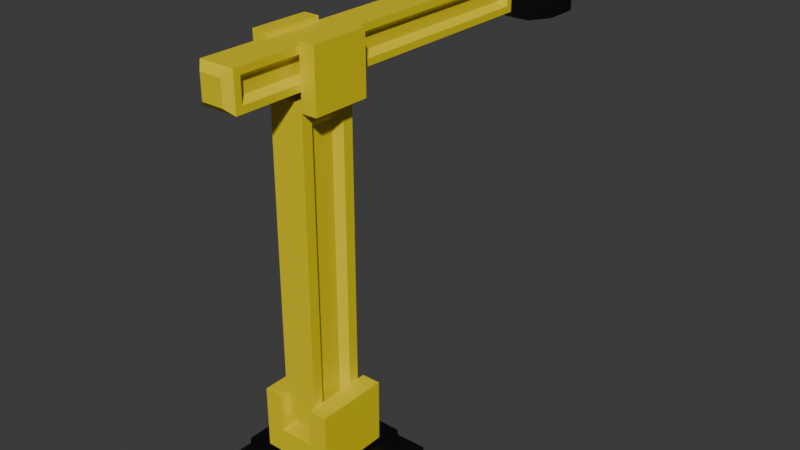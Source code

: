 # Source: Arm.blend  (saved by Blender 4.4.32; exported with 4.5.12 LTS)
import bpy
from mathutils import Matrix  # noqa: F401  (used for matrix-valued properties, if any)

bpy.ops.wm.read_factory_settings(use_empty=True)
scene = bpy.context.scene
scene.name = 'Scene'

# ---- collections
col_collection = bpy.data.collections.new('Collection'); scene.collection.children.link(col_collection)

# ---- materials (node trees are filled in below, after node groups)
mat_material = bpy.data.materials.new('Material')
mat_material.alpha_threshold = 0.0
mat_material.roughness = 0.5
mat_material.line_color = (0.0, 0.0, 0.0, 1.0)
mat_material_001 = bpy.data.materials.new('Material.001')
mat_material_002 = bpy.data.materials.new('Material.002')

# ---- material node trees
mat_material.use_nodes = True; mat_material.node_tree.nodes.clear()
_N = mat_material.node_tree.nodes; _L = mat_material.node_tree.links
n0 = _N.new('ShaderNodeOutputMaterial'); n0.name = 'Material Output'; n0.location = (300, 300)
n1 = _N.new('ShaderNodeBsdfPrincipled'); n1.name = 'Principled BSDF'; n1.location = (10, 300)
n1.inputs[0].default_value = (0.0, 0.0, 0.0, 1.0)
n1.inputs[3].default_value = 1.45
_L.new(n1.outputs[0], n0.inputs[0])
n0.is_active_output = True
mat_material_001.use_nodes = True; mat_material_001.node_tree.nodes.clear()
_N = mat_material_001.node_tree.nodes; _L = mat_material_001.node_tree.links
n0 = _N.new('ShaderNodeBsdfPrincipled'); n0.name = 'Principled BSDF'; n0.location = (10, 300)
n0.inputs[0].default_value = (0.1503, 0.1503, 0.1503, 1.0)
n1 = _N.new('ShaderNodeOutputMaterial'); n1.name = 'Material Output'; n1.location = (300, 300)
_L.new(n0.outputs[0], n1.inputs[0])
n1.is_active_output = True
mat_material_002.use_nodes = True; mat_material_002.node_tree.nodes.clear()
_N = mat_material_002.node_tree.nodes; _L = mat_material_002.node_tree.links
n0 = _N.new('ShaderNodeBsdfPrincipled'); n0.name = 'Principled BSDF'; n0.location = (10, 300)
n0.inputs[0].default_value = (0.8013, 0.6423, 0.0, 1.0)
n1 = _N.new('ShaderNodeOutputMaterial'); n1.name = 'Material Output'; n1.location = (300, 300)
_L.new(n0.outputs[0], n1.inputs[0])
n1.is_active_output = True

# ---- world
world_world = bpy.data.worlds.new('World'); scene.world = world_world
world_world.use_nodes = True; world_world.node_tree.nodes.clear()
_N = world_world.node_tree.nodes; _L = world_world.node_tree.links
n0 = _N.new('ShaderNodeOutputWorld'); n0.name = 'World Output'; n0.location = (300, 300)
n1 = _N.new('ShaderNodeBackground'); n1.name = 'Background'; n1.location = (10, 300)
n1.inputs[0].default_value = (0.05088, 0.05088, 0.05088, 1.0)
_L.new(n1.outputs[0], n0.inputs[0])
n0.is_active_output = True
world_world.color = (0.05088, 0.05088, 0.05088)
world_world.sun_shadow_jitter_overblur = 0.0

# ---- meshes
me_cube = bpy.data.meshes.new('Cube')
me_cube.from_pydata([(0.5813, 1.0, 0.5813), (0.5813, 0.5813, 1.0), (1.0, 0.5813, 0.5813), (0.5813, 0.5813, -1.0), (0.5813, 1.0, -0.5813), (1.0, 0.5813, -0.5813), (1.0, -0.5813, 0.5813), (0.5813, -0.5813, 1.0), (0.5813, -1.0, 0.5813), (1.0, -0.5813, -0.5813), (0.5813, -1.0, -0.5813), (0.5813, -0.5813, -1.0), (-0.5813, 1.0, 0.5813), (-1.0, 0.5813, 0.5813), (-0.5813, 0.5813, 1.0), (-1.0, 0.5813, -0.5813), (-0.5813, 1.0, -0.5813), (-0.5813, 0.5813, -1.0), (-1.0, -0.5813, 0.5813), (-0.5813, -1.0, 0.5813), (-0.5813, -0.5813, 1.0), (-0.5813, -0.5813, -1.0), (-0.5813, -1.0, -0.5813), (-1.0, -0.5813, -0.5813), (1.371, 0.7969, 5.314), (0.7969, 1.371, 5.314), (0.7969, 0.7969, 5.888), (0.7969, -1.371, 5.314), (1.371, -0.7969, 5.314), (0.7969, -0.7969, 5.888), (-0.7969, 0.7969, 5.888), (-0.7969, 1.371, 5.314), (-1.371, 0.7969, 5.314), (-0.7969, -0.7969, 5.888), (-1.371, -0.7969, 5.314), (-0.7969, -1.371, 5.314)], [], [(17, 3, 11, 21), (23, 18, 13, 15), (10, 8, 19, 22), (1, 14, 20, 7), (5, 2, 6, 9), (13, 14, 30, 32), (3, 4, 5), (6, 7, 29, 28), (9, 10, 11), (2, 0, 25, 24), (15, 16, 17), (19, 20, 33, 35), (21, 22, 23), (17, 21, 23, 15), (3, 17, 16, 4), (2, 5, 4, 0), (22, 19, 18, 23), (8, 10, 9, 6), (12, 16, 15, 13), (7, 20, 19, 8), (1, 7, 6, 2), (21, 11, 10, 22), (20, 14, 13, 18), (14, 1, 0, 12), (11, 3, 5, 9), (16, 12, 0, 4), (25, 26, 24), (28, 29, 27), (31, 32, 30), (34, 35, 33), (20, 18, 34, 33), (0, 1, 26, 25), (7, 8, 27, 29), (14, 12, 31, 30), (18, 19, 35, 34), (1, 2, 24, 26), (8, 6, 28, 27), (12, 13, 32, 31)])
_uv = me_cube.uv_layers.new(name='UVMap')
_uv.uv.foreach_set('vector', [0.1773, 0.5523, 0.3227, 0.5523, 0.3227, 0.6977, 0.1773, 0.6977, 0.4273, 0.05234, 0.5727, 0.05234, 0.5727, 0.1977, 0.4273, 0.1977, 0.4273, 0.8023, 0.5727, 0.8023, 0.5727, 0.9477, 0.4273, 0.9477, 0.6773, 0.5523, 0.8227, 0.5523, 0.8227, 0.6977, 0.6773, 0.6977, 0.4273, 0.5523, 0.5727, 0.5523, 0.5727, 0.6977, 0.4273, 0.6977, 0.5727, 0.1977, 0.625, 0.1977, 0.625, 0.1977, 0.5727, 0.1977, 0.3227, 0.5523, 0.3227, 0.5, 0.375, 0.5523, 0.5727, 0.6977, 0.6773, 0.6977, 0.6773, 0.6977, 0.5727, 0.6977, 0.375, 0.6977, 0.3227, 0.75, 0.3227, 0.6977, 0.5727, 0.5523, 0.5727, 0.4477, 0.5727, 0.4477, 0.5727, 0.5523, 0.125, 0.5523, 0.1773, 0.5, 0.1773, 0.5523, 0.5727, 0.9477, 0.625, 0.9477, 0.625, 0.9477, 0.5727, 0.9477, 0.1773, 0.6977, 0.1773, 0.75, 0.125, 0.6977, 0.1773, 0.5523, 0.1773, 0.6977, 0.125, 0.6977, 0.125, 0.5523, 0.3227, 0.5523, 0.1773, 0.5523, 0.1773, 0.5, 0.3227, 0.5, 0.5727, 0.5523, 0.4273, 0.5523, 0.4273, 0.4477, 0.5727, 0.4477, 0.4273, 0.0, 0.5727, 0.0, 0.5727, 0.05234, 0.4273, 0.05234, 0.5727, 0.8023, 0.4273, 0.8023, 0.4273, 0.6977, 0.5727, 0.6977, 0.5727, 0.3023, 0.4273, 0.3023, 0.4273, 0.1977, 0.5727, 0.1977, 0.625, 0.8023, 0.625, 0.9477, 0.5727, 0.9477, 0.5727, 0.8023, 0.6773, 0.5523, 0.6773, 0.6977, 0.5727, 0.6977, 0.5727, 0.5523, 0.1773, 0.6977, 0.3227, 0.6977, 0.3227, 0.75, 0.1773, 0.75, 0.625, 0.05234, 0.625, 0.1977, 0.5727, 0.1977, 0.5727, 0.05234, 0.625, 0.3023, 0.625, 0.4477, 0.5727, 0.4477, 0.5727, 0.3023, 0.3227, 0.6977, 0.3227, 0.5523, 0.4273, 0.5523, 0.4273, 0.6977, 0.4273, 0.3023, 0.5727, 0.3023, 0.5727, 0.4477, 0.4273, 0.4477, 0.5727, 0.4477, 0.625, 0.4477, 0.5727, 0.5, 0.5727, 0.75, 0.625, 0.8023, 0.5727, 0.8023, 0.5727, 0.25, 0.5727, 0.1977, 0.625, 0.1977, 0.5727, 0.05234, 0.5727, 0.0, 0.625, 0.05234, 0.625, 0.05234, 0.5727, 0.05234, 0.5727, 0.05234, 0.625, 0.05234, 0.5727, 0.4477, 0.625, 0.4477, 0.625, 0.4477, 0.5727, 0.4477, 0.625, 0.8023, 0.5727, 0.8023, 0.5727, 0.8023, 0.625, 0.8023, 0.625, 0.3023, 0.5727, 0.3023, 0.5727, 0.3023, 0.625, 0.3023, 0.5727, 0.05234, 0.5727, 0.0, 0.5727, 0.0, 0.5727, 0.05234, 0.6773, 0.5523, 0.5727, 0.5523, 0.5727, 0.5523, 0.6773, 0.5523, 0.5727, 0.8023, 0.5727, 0.6977, 0.5727, 0.6977, 0.5727, 0.8023, 0.5727, 0.3023, 0.5727, 0.1977, 0.5727, 0.1977, 0.5727, 0.3023])
me_cube.materials.append(mat_material)
me_cube.use_mirror_vertex_groups = False
me_cube.update()
me_circle = bpy.data.meshes.new('Circle')
me_circle.from_pydata([(0.0, 1.0, 0.0), (-0.1951, 0.9808, 0.0), (-0.3827, 0.9239, 0.0), (-0.5556, 0.8315, 0.0), (-0.7071, 0.7071, 0.0), (-0.8315, 0.5556, 0.0), (-0.9239, 0.3827, 0.0), (-0.9808, 0.1951, 0.0), (-1.0, 0.0, 0.0), (-0.9808, -0.1951, 0.0), (-0.9239, -0.3827, 0.0), (-0.8315, -0.5556, 0.0), (-0.7071, -0.7071, 0.0), (-0.5556, -0.8315, 0.0), (-0.3827, -0.9239, 0.0), (-0.1951, -0.9808, 0.0), (0.0, -1.0, 0.0), (0.1951, -0.9808, 0.0), (0.3827, -0.9239, 0.0), (0.5556, -0.8315, 0.0), (0.7071, -0.7071, 0.0), (0.8315, -0.5556, 0.0), (0.9239, -0.3827, 0.0), (0.9808, -0.1951, 0.0), (1.0, 0.0, 0.0), (0.9808, 0.1951, 0.0), (0.9239, 0.3827, 0.0), (0.8315, 0.5556, 0.0), (0.7071, 0.7071, 0.0), (0.5556, 0.8315, 0.0), (0.3827, 0.9239, 0.0), (0.1951, 0.9808, 0.0), (-0.1951, 0.9808, 0.1263), (0.0, 1.0, 0.1263), (-0.3827, 0.9239, 0.1263), (-0.5556, 0.8315, 0.1263), (-0.7071, 0.7071, 0.1263), (-0.8315, 0.5556, 0.1263), (-0.9239, 0.3827, 0.1263), (-0.9808, 0.1951, 0.1263), (-1.0, 0.0, 0.1263), (-0.9808, -0.1951, 0.1263), (-0.9239, -0.3827, 0.1263), (-0.8315, -0.5556, 0.1263), (-0.7071, -0.7071, 0.1263), (-0.5556, -0.8315, 0.1263), (-0.3827, -0.9239, 0.1263), (-0.1951, -0.9808, 0.1263), (0.0, -1.0, 0.1263), (0.1951, -0.9808, 0.1263), (0.3827, -0.9239, 0.1263), (0.5556, -0.8315, 0.1263), (0.7071, -0.7071, 0.1263), (0.8315, -0.5556, 0.1263), (0.9239, -0.3827, 0.1263), (0.9808, -0.1951, 0.1263), (1.0, 0.0, 0.1263), (0.9808, 0.1951, 0.1263), (0.9239, 0.3827, 0.1263), (0.8315, 0.5556, 0.1263), (0.7071, 0.7071, 0.1263), (0.5556, 0.8315, 0.1263), (0.3827, 0.9239, 0.1263), (0.1951, 0.9808, 0.1263)], [], [(1, 0, 31, 30, 29, 28, 27, 26, 25, 24, 23, 22, 21, 20, 19, 18, 17, 16, 15, 14, 13, 12, 11, 10, 9, 8, 7, 6, 5, 4, 3, 2), (32, 34, 35, 36, 37, 38, 39, 40, 41, 42, 43, 44, 45, 46, 47, 48, 49, 50, 51, 52, 53, 54, 55, 56, 57, 58, 59, 60, 61, 62, 63, 33), (9, 10, 42, 41), (23, 24, 56, 55), (10, 11, 43, 42), (24, 25, 57, 56), (11, 12, 44, 43), (25, 26, 58, 57), (12, 13, 45, 44), (26, 27, 59, 58), (13, 14, 46, 45), (0, 1, 32, 33), (27, 28, 60, 59), (14, 15, 47, 46), (1, 2, 34, 32), (28, 29, 61, 60), (15, 16, 48, 47), (2, 3, 35, 34), (29, 30, 62, 61), (16, 17, 49, 48), (3, 4, 36, 35), (30, 31, 63, 62), (17, 18, 50, 49), (4, 5, 37, 36), (31, 0, 33, 63), (18, 19, 51, 50), (5, 6, 38, 37), (19, 20, 52, 51), (6, 7, 39, 38), (20, 21, 53, 52), (7, 8, 40, 39), (21, 22, 54, 53), (8, 9, 41, 40), (22, 23, 55, 54)])
_uv = me_circle.uv_layers.new(name='UVMap')
_uv.uv.foreach_set('vector', [0.0, 0.0, 0.0, 0.0, 0.0, 0.0, 0.0, 0.0, 0.0, 0.0, 0.0, 0.0, 0.0, 0.0, 0.0, 0.0, 0.0, 0.0, 0.0, 0.0, 0.0, 0.0, 0.0, 0.0, 0.0, 0.0, 0.0, 0.0, 0.0, 0.0, 0.0, 0.0, 0.0, 0.0, 0.0, 0.0, 0.0, 0.0, 0.0, 0.0, 0.0, 0.0, 0.0, 0.0, 0.0, 0.0, 0.0, 0.0, 0.0, 0.0, 0.0, 0.0, 0.0, 0.0, 0.0, 0.0, 0.0, 0.0, 0.0, 0.0, 0.0, 0.0, 0.0, 0.0, 0.0, 0.0, 0.0, 0.0, 0.0, 0.0, 0.0, 0.0, 0.0, 0.0, 0.0, 0.0, 0.0, 0.0, 0.0, 0.0, 0.0, 0.0, 0.0, 0.0, 0.0, 0.0, 0.0, 0.0, 0.0, 0.0, 0.0, 0.0, 0.0, 0.0, 0.0, 0.0, 0.0, 0.0, 0.0, 0.0, 0.0, 0.0, 0.0, 0.0, 0.0, 0.0, 0.0, 0.0, 0.0, 0.0, 0.0, 0.0, 0.0, 0.0, 0.0, 0.0, 0.0, 0.0, 0.0, 0.0, 0.0, 0.0, 0.0, 0.0, 0.0, 0.0, 0.0, 0.0, 0.0, 0.0, 0.0, 0.0, 0.0, 0.0, 0.0, 0.0, 0.0, 0.0, 0.0, 0.0, 0.0, 0.0, 0.0, 0.0, 0.0, 0.0, 0.0, 0.0, 0.0, 0.0, 0.0, 0.0, 0.0, 0.0, 0.0, 0.0, 0.0, 0.0, 0.0, 0.0, 0.0, 0.0, 0.0, 0.0, 0.0, 0.0, 0.0, 0.0, 0.0, 0.0, 0.0, 0.0, 0.0, 0.0, 0.0, 0.0, 0.0, 0.0, 0.0, 0.0, 0.0, 0.0, 0.0, 0.0, 0.0, 0.0, 0.0, 0.0, 0.0, 0.0, 0.0, 0.0, 0.0, 0.0, 0.0, 0.0, 0.0, 0.0, 0.0, 0.0, 0.0, 0.0, 0.0, 0.0, 0.0, 0.0, 0.0, 0.0, 0.0, 0.0, 0.0, 0.0, 0.0, 0.0, 0.0, 0.0, 0.0, 0.0, 0.0, 0.0, 0.0, 0.0, 0.0, 0.0, 0.0, 0.0, 0.0, 0.0, 0.0, 0.0, 0.0, 0.0, 0.0, 0.0, 0.0, 0.0, 0.0, 0.0, 0.0, 0.0, 0.0, 0.0, 0.0, 0.0, 0.0, 0.0, 0.0, 0.0, 0.0, 0.0, 0.0, 0.0, 0.0, 0.0, 0.0, 0.0, 0.0, 0.0, 0.0, 0.0, 0.0, 0.0, 0.0, 0.0, 0.0, 0.0, 0.0, 0.0, 0.0, 0.0, 0.0, 0.0, 0.0, 0.0, 0.0, 0.0, 0.0, 0.0, 0.0, 0.0, 0.0, 0.0, 0.0, 0.0, 0.0, 0.0, 0.0, 0.0, 0.0, 0.0, 0.0, 0.0, 0.0, 0.0, 0.0, 0.0, 0.0, 0.0, 0.0, 0.0, 0.0, 0.0, 0.0, 0.0, 0.0, 0.0, 0.0, 0.0, 0.0, 0.0, 0.0, 0.0, 0.0, 0.0, 0.0, 0.0, 0.0, 0.0, 0.0, 0.0, 0.0, 0.0, 0.0, 0.0, 0.0, 0.0, 0.0, 0.0, 0.0, 0.0, 0.0, 0.0, 0.0, 0.0, 0.0, 0.0, 0.0, 0.0, 0.0, 0.0, 0.0, 0.0, 0.0, 0.0, 0.0, 0.0, 0.0, 0.0, 0.0, 0.0, 0.0, 0.0, 0.0, 0.0, 0.0, 0.0, 0.0, 0.0, 0.0, 0.0, 0.0, 0.0, 0.0, 0.0, 0.0, 0.0, 0.0, 0.0, 0.0, 0.0, 0.0, 0.0, 0.0, 0.0, 0.0, 0.0, 0.0, 0.0, 0.0, 0.0, 0.0, 0.0, 0.0, 0.0])
me_circle.materials.append(mat_material_001)
me_circle.update()
me_cube_001 = bpy.data.meshes.new('Cube.001')
me_cube_001.from_pydata([(-1.0, -1.0, -1.0), (-1.0, -1.0, 1.0), (-1.0, 1.0, -1.0), (-1.0, 1.0, 1.0), (1.0, -1.0, -1.0), (1.0, -1.0, 1.0), (1.0, 1.0, -1.0), (1.0, 1.0, 1.0), (-1.0, -1.0, 1.0), (-1.0, -1.0, 4.031), (-1.0, 1.0, 1.0), (-1.0, 1.0, 4.031), (-0.4751, -1.0, 1.0), (-0.4751, -1.0, 4.031), (-0.4751, 1.0, 1.0), (-0.4751, 1.0, 4.031), (0.4751, -1.0, 1.0), (0.4751, -1.0, 4.031), (0.4751, 1.0, 1.0), (0.4751, 1.0, 4.031), (1.0, -1.0, 1.0), (1.0, -1.0, 4.031), (1.0, 1.0, 1.0), (1.0, 1.0, 4.031)], [], [(0, 1, 3, 2), (2, 3, 7, 6), (6, 7, 5, 4), (4, 5, 1, 0), (2, 6, 4, 0), (7, 3, 1, 5), (8, 9, 11, 10), (10, 11, 15, 14), (14, 15, 13, 12), (12, 13, 9, 8), (10, 14, 12, 8), (15, 11, 9, 13), (16, 17, 19, 18), (18, 19, 23, 22), (22, 23, 21, 20), (20, 21, 17, 16), (18, 22, 20, 16), (23, 19, 17, 21)])
_uv = me_cube_001.uv_layers.new(name='UVMap')
_uv.uv.foreach_set('vector', [0.375, 0.0, 0.625, 0.0, 0.625, 0.25, 0.375, 0.25, 0.375, 0.25, 0.625, 0.25, 0.625, 0.5, 0.375, 0.5, 0.375, 0.5, 0.625, 0.5, 0.625, 0.75, 0.375, 0.75, 0.375, 0.75, 0.625, 0.75, 0.625, 1.0, 0.375, 1.0, 0.125, 0.5, 0.375, 0.5, 0.375, 0.75, 0.125, 0.75, 0.625, 0.5, 0.875, 0.5, 0.875, 0.75, 0.625, 0.75, 0.375, 0.0, 0.625, 0.0, 0.625, 0.25, 0.375, 0.25, 0.375, 0.25, 0.625, 0.25, 0.625, 0.5, 0.375, 0.5, 0.375, 0.5, 0.625, 0.5, 0.625, 0.75, 0.375, 0.75, 0.375, 0.75, 0.625, 0.75, 0.625, 1.0, 0.375, 1.0, 0.125, 0.5, 0.375, 0.5, 0.375, 0.75, 0.125, 0.75, 0.625, 0.5, 0.875, 0.5, 0.875, 0.75, 0.625, 0.75, 0.375, 0.0, 0.625, 0.0, 0.625, 0.25, 0.375, 0.25, 0.375, 0.25, 0.625, 0.25, 0.625, 0.5, 0.375, 0.5, 0.375, 0.5, 0.625, 0.5, 0.625, 0.75, 0.375, 0.75, 0.375, 0.75, 0.625, 0.75, 0.625, 1.0, 0.375, 1.0, 0.125, 0.5, 0.375, 0.5, 0.375, 0.75, 0.125, 0.75, 0.625, 0.5, 0.875, 0.5, 0.875, 0.75, 0.625, 0.75])
me_cube_001.materials.append(mat_material_002)
me_cube_001.update()
me_cube_004 = bpy.data.meshes.new('Cube.004')
me_cube_004.from_pydata([(-0.9288, -0.9682, -0.00915), (-0.9288, -0.9682, 22.69), (-0.9288, 0.9268, -0.00915), (-0.9288, 0.9268, 22.69), (0.9288, -0.9682, -0.00915), (0.9288, -0.9682, 22.69), (0.9288, 0.9268, -0.00915), (0.9288, 0.9268, 22.69), (-1.459, 2.427, -1.509), (-1.459, -2.468, -1.509), (-1.459, -2.468, 24.19), (-1.459, 2.427, 24.19), (1.459, 2.427, 24.19), (1.459, 2.427, -1.509), (1.459, -2.468, -1.509), (1.459, -2.468, 24.19), (-1.459, 1.527, -0.6091), (-1.459, -1.568, -0.6091), (-1.459, -1.568, 23.29), (-1.459, 1.527, 23.29), (1.459, 1.527, 23.29), (1.459, 1.527, -0.6091), (1.459, -1.568, -0.6091), (1.459, -1.568, 23.29), (-1.459, -2.468, 28.39), (-1.459, 2.427, 28.39), (1.459, 2.427, 28.39), (1.459, -2.468, 28.39), (1.459, 2.427, 24.19), (1.459, -2.468, 24.19), (1.459, 2.427, 28.39), (1.459, -2.468, 28.39), (2.786, 2.427, 24.19), (2.786, -2.468, 24.19), (2.786, 2.427, 28.39), (2.786, -2.468, 28.39), (-2.786, -2.468, 24.19), (-2.786, 2.427, 24.19), (-2.786, -2.468, 28.39), (-2.786, 2.427, 28.39), (-1.459, -2.468, 28.39), (-1.459, 2.427, 28.39), (1.459, 2.427, 28.39), (1.459, -2.468, 28.39), (-1.459, -2.468, 28.39), (-1.459, 2.427, 28.39), (1.459, 2.427, 28.39), (1.459, -2.468, 28.39), (2.786, 2.427, 28.39), (2.786, -2.468, 28.39), (-2.786, -2.468, 28.39), (-2.786, 2.427, 28.39), (-1.459, -2.468, 28.39), (-1.459, 2.427, 28.39), (1.459, 2.427, 28.39), (1.459, -2.468, 28.39), (2.786, 2.427, 28.39), (2.786, -2.468, 28.39), (-2.786, -2.468, 28.39), (-2.786, 2.427, 28.39), (-1.459, -2.468, 24.87), (-1.459, 2.427, 24.87), (1.459, 2.427, 24.87), (1.459, -2.468, 24.87), (-1.459, -2.468, 29.16), (-1.459, 2.427, 29.16), (1.459, 2.427, 29.16), (1.459, -2.468, 29.16), (2.786, 2.427, 29.16), (2.786, -2.468, 29.16), (-2.786, -2.468, 29.16), (-2.786, 2.427, 29.16)], [], [(0, 1, 3, 2), (8, 11, 12, 13), (6, 7, 5, 4), (14, 15, 10, 9), (8, 13, 14, 9), (26, 27, 31, 30), (17, 16, 8, 9), (18, 17, 9, 10), (19, 18, 10, 11), (16, 19, 11, 8), (20, 21, 13, 12), (21, 22, 14, 13), (23, 20, 12, 15), (22, 23, 15, 14), (0, 2, 16, 17), (1, 0, 17, 18), (3, 1, 18, 19), (2, 3, 19, 16), (7, 6, 21, 20), (6, 4, 22, 21), (5, 7, 20, 23), (4, 5, 23, 22), (27, 26, 42, 43), (11, 10, 36, 37), (31, 29, 33, 35), (27, 15, 29, 31), (15, 12, 28, 29), (12, 26, 30, 28), (33, 32, 34, 35), (24, 25, 45, 44), (28, 30, 34, 32), (29, 28, 32, 33), (37, 36, 38, 39), (34, 30, 46, 48), (25, 11, 37, 39), (10, 24, 38, 36), (25, 24, 40, 41), (29, 55, 54, 28), (47, 49, 57, 55), (51, 50, 58, 59), (38, 24, 44, 50), (30, 31, 47, 46), (39, 38, 50, 51), (31, 35, 49, 47), (25, 39, 51, 45), (35, 34, 48, 49), (56, 54, 66, 68), (53, 59, 71, 65), (46, 47, 55, 54), (45, 51, 59, 53), (48, 46, 54, 56), (49, 48, 56, 57), (44, 45, 53, 52), (50, 44, 52, 58), (11, 53, 52, 10), (11, 10, 60, 61), (61, 60, 63, 62), (10, 15, 63, 60), (12, 11, 61, 62), (15, 12, 62, 63), (66, 67, 69, 68), (64, 65, 71, 70), (57, 56, 68, 69), (52, 53, 65, 64), (58, 52, 64, 70), (59, 58, 70, 71), (55, 57, 69, 67), (54, 55, 67, 66)])
_uv = me_cube_004.uv_layers.new(name='UVMap')
_uv.uv.foreach_set('vector', [0.3896, 0.07661, 0.6104, 0.07661, 0.6104, 0.1734, 0.3896, 0.1734, 0.375, 0.25, 0.625, 0.25, 0.625, 0.5, 0.375, 0.5, 0.3896, 0.5766, 0.6104, 0.5766, 0.6104, 0.6734, 0.3896, 0.6734, 0.375, 0.75, 0.625, 0.75, 0.625, 1.0, 0.375, 1.0, 0.125, 0.5, 0.375, 0.5, 0.375, 0.75, 0.125, 0.75, 0.625, 0.5, 0.625, 0.75, 0.625, 0.75, 0.625, 0.5, 0.3838, 0.04597, 0.3838, 0.204, 0.375, 0.25, 0.375, 0.0, 0.6162, 0.04597, 0.3838, 0.04597, 0.375, 0.0, 0.625, 0.0, 0.6162, 0.204, 0.6162, 0.04597, 0.625, 0.0, 0.625, 0.25, 0.3838, 0.204, 0.6162, 0.204, 0.625, 0.25, 0.375, 0.25, 0.6162, 0.546, 0.3838, 0.546, 0.375, 0.5, 0.625, 0.5, 0.3838, 0.546, 0.3838, 0.704, 0.375, 0.75, 0.375, 0.5, 0.6162, 0.704, 0.6162, 0.546, 0.625, 0.5, 0.625, 0.75, 0.3838, 0.704, 0.6162, 0.704, 0.625, 0.75, 0.375, 0.75, 0.3896, 0.07661, 0.3896, 0.1734, 0.3838, 0.204, 0.3838, 0.04597, 0.6104, 0.07661, 0.3896, 0.07661, 0.3838, 0.04597, 0.6162, 0.04597, 0.6104, 0.1734, 0.6104, 0.07661, 0.6162, 0.04597, 0.6162, 0.204, 0.3896, 0.1734, 0.6104, 0.1734, 0.6162, 0.204, 0.3838, 0.204, 0.6104, 0.5766, 0.3896, 0.5766, 0.3838, 0.546, 0.6162, 0.546, 0.3896, 0.5766, 0.3896, 0.6734, 0.3838, 0.704, 0.3838, 0.546, 0.6104, 0.6734, 0.6104, 0.5766, 0.6162, 0.546, 0.6162, 0.704, 0.3896, 0.6734, 0.6104, 0.6734, 0.6162, 0.704, 0.3838, 0.704, 0.625, 0.75, 0.625, 0.5, 0.625, 0.5, 0.625, 0.75, 0.625, 0.25, 0.625, 0.0, 0.625, 0.0, 0.625, 0.25, 0.625, 0.75, 0.625, 0.75, 0.625, 0.75, 0.625, 0.75, 0.625, 0.75, 0.625, 0.75, 0.625, 0.75, 0.625, 0.75, 0.625, 0.75, 0.625, 0.5, 0.625, 0.5, 0.625, 0.75, 0.625, 0.5, 0.625, 0.5, 0.625, 0.5, 0.625, 0.5, 0.625, 0.75, 0.625, 0.5, 0.625, 0.5, 0.625, 0.75, 0.875, 0.75, 0.875, 0.5, 0.875, 0.5, 0.875, 0.75, 0.625, 0.5, 0.625, 0.5, 0.625, 0.5, 0.625, 0.5, 0.625, 0.75, 0.625, 0.5, 0.625, 0.5, 0.625, 0.75, 0.625, 0.25, 0.625, 0.0, 0.625, 0.0, 0.625, 0.25, 0.625, 0.5, 0.625, 0.5, 0.625, 0.5, 0.625, 0.5, 0.625, 0.25, 0.625, 0.25, 0.625, 0.25, 0.625, 0.25, 0.625, 1.0, 0.625, 1.0, 0.625, 1.0, 0.625, 1.0, 0.875, 0.5, 0.875, 0.75, 0.875, 0.75, 0.875, 0.5, 0.625, 0.75, 0.625, 0.75, 0.625, 0.5, 0.625, 0.5, 0.625, 0.75, 0.625, 0.75, 0.625, 0.75, 0.625, 0.75, 0.625, 0.25, 0.625, 0.0, 0.625, 0.0, 0.625, 0.25, 0.625, 1.0, 0.625, 1.0, 0.625, 1.0, 0.625, 1.0, 0.625, 0.5, 0.625, 0.75, 0.625, 0.75, 0.625, 0.5, 0.625, 0.25, 0.625, 0.0, 0.625, 0.0, 0.625, 0.25, 0.625, 0.75, 0.625, 0.75, 0.625, 0.75, 0.625, 0.75, 0.625, 0.25, 0.625, 0.25, 0.625, 0.25, 0.625, 0.25, 0.625, 0.75, 0.625, 0.5, 0.625, 0.5, 0.625, 0.75, 0.625, 0.5, 0.625, 0.5, 0.625, 0.5, 0.625, 0.5, 0.625, 0.25, 0.625, 0.25, 0.625, 0.25, 0.625, 0.25, 0.625, 0.5, 0.625, 0.75, 0.625, 0.75, 0.625, 0.5, 0.625, 0.25, 0.625, 0.25, 0.625, 0.25, 0.625, 0.25, 0.625, 0.5, 0.625, 0.5, 0.625, 0.5, 0.625, 0.5, 0.625, 0.75, 0.625, 0.5, 0.625, 0.5, 0.625, 0.75, 0.875, 0.75, 0.875, 0.5, 0.875, 0.5, 0.875, 0.75, 0.625, 1.0, 0.625, 1.0, 0.625, 1.0, 0.625, 1.0, 0.625, 0.25, 0.875, 0.5, 0.875, 0.75, 0.625, 0.0, 0.625, 0.25, 0.625, 0.0, 0.625, 0.0, 0.625, 0.25, 0.625, 0.25, 0.625, 0.0, 0.625, 0.75, 0.625, 0.5, 0.625, 1.0, 0.625, 0.75, 0.625, 0.75, 0.625, 1.0, 0.625, 0.5, 0.625, 0.25, 0.625, 0.25, 0.625, 0.5, 0.625, 0.75, 0.625, 0.5, 0.625, 0.5, 0.625, 0.75, 0.625, 0.5, 0.625, 0.75, 0.625, 0.75, 0.625, 0.5, 0.875, 0.75, 0.875, 0.5, 0.875, 0.5, 0.875, 0.75, 0.625, 0.75, 0.625, 0.5, 0.625, 0.5, 0.625, 0.75, 0.875, 0.75, 0.875, 0.5, 0.875, 0.5, 0.875, 0.75, 0.625, 1.0, 0.625, 1.0, 0.625, 1.0, 0.625, 1.0, 0.625, 0.25, 0.625, 0.0, 0.625, 0.0, 0.625, 0.25, 0.625, 0.75, 0.625, 0.75, 0.625, 0.75, 0.625, 0.75, 0.625, 0.5, 0.625, 0.75, 0.625, 0.75, 0.625, 0.5])
me_cube_004.materials.append(mat_material_002)
me_cube_004.update()
me_cube_005 = bpy.data.meshes.new('Cube.005')
me_cube_005.from_pydata([(-0.8995, 17.99, -0.5609), (-0.8995, 17.99, 0.4416), (0.8355, 17.99, -0.5609), (0.8355, 17.99, 0.4416), (-0.8721, -8.168, -0.9562), (-0.8995, -6.763, -0.5609), (-0.8721, -8.168, 0.8368), (-0.8995, -6.763, 0.4416), (0.808, -8.168, -0.9562), (0.8355, -6.763, -0.5609), (0.808, -8.168, 0.8368), (0.8355, -6.763, 0.4416), (-1.377, 18.89, 1.342), (-1.377, 18.89, -1.461), (1.313, 18.89, 1.342), (1.313, 18.89, -1.461), (-1.377, -7.663, 1.342), (-1.377, -7.663, -1.461), (1.313, -7.663, -1.461), (1.313, -7.663, 1.342), (-1.377, 18.39, 0.8416), (-1.377, 18.39, -0.9609), (1.313, 18.39, 0.8416), (1.313, 18.39, -0.9609), (-1.377, -7.163, 0.8416), (-1.377, -7.163, -0.9609), (1.313, -7.163, -0.9609), (1.313, -7.163, 0.8416), (0.8687, 18.89, -1.461), (-0.9328, 18.89, -1.461), (-0.9328, 18.89, 1.342), (0.8687, 18.89, 1.342), (-0.9328, -7.663, -1.461), (0.8687, -7.663, -1.461), (0.5306, -8.168, -0.9562), (-0.5947, -8.168, -0.9562), (0.8687, -7.663, 1.342), (-0.9328, -7.663, 1.342), (-0.5947, -8.168, 0.8368), (0.5306, -8.168, 0.8368)], [], [(35, 38, 6, 4), (30, 12, 16, 37), (5, 7, 1, 0), (2, 3, 11, 9), (4, 6, 16, 17), (10, 8, 18, 19), (33, 18, 8, 34), (37, 16, 6, 38), (28, 15, 18, 33), (21, 20, 12, 13), (22, 23, 15, 14), (24, 25, 17, 16), (26, 27, 19, 18), (25, 21, 13, 17), (23, 26, 18, 15), (20, 24, 16, 12), (27, 22, 14, 19), (0, 1, 20, 21), (3, 2, 23, 22), (7, 5, 25, 24), (9, 11, 27, 26), (5, 0, 21, 25), (2, 9, 26, 23), (1, 7, 24, 20), (11, 3, 22, 27), (13, 29, 32, 17), (29, 28, 33, 32), (19, 36, 39, 10), (36, 37, 38, 39), (17, 32, 35, 4), (32, 33, 34, 35), (14, 31, 36, 19), (31, 30, 37, 36), (8, 10, 39, 34), (34, 39, 38, 35), (13, 12, 30, 31, 14, 15, 28, 29)])
_uv = me_cube_005.uv_layers.new(name='UVMap')
_uv.uv.foreach_set('vector', [0.42, 0.9273, 0.58, 0.9273, 0.58, 0.9531, 0.42, 0.9531, 0.8337, 0.5, 0.875, 0.5, 0.875, 0.7453, 0.8337, 0.7453, 0.4553, 0.01298, 0.5447, 0.01298, 0.5447, 0.2417, 0.4553, 0.2417, 0.4553, 0.5083, 0.5447, 0.5083, 0.5447, 0.737, 0.4553, 0.737, 0.42, 0.9531, 0.58, 0.9531, 0.625, 1.0, 0.375, 1.0, 0.58, 0.7969, 0.42, 0.7969, 0.375, 0.7453, 0.625, 0.7453, 0.375, 0.7913, 0.375, 0.75, 0.42, 0.7969, 0.42, 0.8227, 0.625, 0.9587, 0.625, 1.0, 0.58, 0.9531, 0.58, 0.9273, 0.3337, 0.5, 0.375, 0.5, 0.375, 0.7453, 0.3337, 0.7453, 0.4196, 0.2454, 0.5804, 0.2454, 0.625, 0.25, 0.375, 0.25, 0.5804, 0.5046, 0.4196, 0.5046, 0.375, 0.5, 0.625, 0.5, 0.5804, 0.009284, 0.4196, 0.009284, 0.375, 0.004664, 0.625, 0.004664, 0.4196, 0.7407, 0.5804, 0.7407, 0.625, 0.7453, 0.375, 0.7453, 0.4196, 0.009284, 0.4196, 0.2454, 0.375, 0.25, 0.375, 0.004664, 0.4196, 0.5046, 0.4196, 0.7407, 0.375, 0.7453, 0.375, 0.5, 0.5804, 0.2454, 0.5804, 0.009284, 0.625, 0.004664, 0.625, 0.25, 0.5804, 0.7407, 0.5804, 0.5046, 0.625, 0.5, 0.625, 0.7453, 0.4553, 0.2417, 0.5447, 0.2417, 0.5804, 0.2454, 0.4196, 0.2454, 0.5447, 0.5083, 0.4553, 0.5083, 0.4196, 0.5046, 0.5804, 0.5046, 0.5447, 0.01298, 0.4553, 0.01298, 0.4196, 0.009284, 0.5804, 0.009284, 0.4553, 0.737, 0.5447, 0.737, 0.5804, 0.7407, 0.4196, 0.7407, 0.4553, 0.01298, 0.4553, 0.2417, 0.4196, 0.2454, 0.4196, 0.009284, 0.4553, 0.5083, 0.4553, 0.737, 0.4196, 0.7407, 0.4196, 0.5046, 0.5447, 0.2417, 0.5447, 0.01298, 0.5804, 0.009284, 0.5804, 0.2454, 0.5447, 0.737, 0.5447, 0.5083, 0.5804, 0.5046, 0.5804, 0.7407, 0.125, 0.5, 0.1663, 0.5, 0.1663, 0.7453, 0.125, 0.7453, 0.1663, 0.5, 0.3337, 0.5, 0.3337, 0.7453, 0.1663, 0.7453, 0.625, 0.75, 0.625, 0.7913, 0.58, 0.8227, 0.58, 0.7969, 0.625, 0.7913, 0.625, 0.9587, 0.58, 0.9273, 0.58, 0.8227, 0.375, 1.0, 0.375, 0.9587, 0.42, 0.9273, 0.42, 0.9531, 0.375, 0.9587, 0.375, 0.7913, 0.42, 0.8227, 0.42, 0.9273, 0.625, 0.5, 0.6663, 0.5, 0.6663, 0.7453, 0.625, 0.7453, 0.6663, 0.5, 0.8337, 0.5, 0.8337, 0.7453, 0.6663, 0.7453, 0.42, 0.7969, 0.58, 0.7969, 0.58, 0.8227, 0.42, 0.8227, 0.42, 0.8227, 0.58, 0.8227, 0.58, 0.9273, 0.42, 0.9273, 0.125, 0.5, 0.875, 0.5, 0.8337, 0.5, 0.6663, 0.5, 0.625, 0.5, 0.375, 0.5, 0.3337, 0.5, 0.1663, 0.5])
me_cube_005.materials.append(mat_material_002)
me_cube_005.update()
me_cube_007 = bpy.data.meshes.new('Cube.007')
me_cube_007.from_pydata([(-2.122, -1.24, 2.118), (-2.122, -1.24, -2.238), (2.058, -1.24, -2.238), (2.058, -1.24, 2.118), (-1.377, -2.402, 1.342), (-1.377, -2.402, -1.461), (1.313, -2.402, 1.342), (1.313, -2.402, -1.461), (0.8687, -2.402, -1.461), (-0.9328, -2.402, -1.461), (-0.9328, -2.402, 1.342), (0.8687, -2.402, 1.342), (1.368, -1.24, -2.238), (-1.432, -1.24, -2.238), (-1.432, -1.24, 2.118), (1.368, -1.24, 2.118), (-3.077, 0.3772, 2.118), (-3.077, 0.3772, -2.238), (-2.387, 0.3772, -2.238), (2.323, 0.3772, 2.118), (3.013, 0.3772, 2.118), (3.013, 0.3772, -2.238), (2.323, 0.3772, -2.238), (-2.387, 0.3772, 2.118), (-3.077, 2.99, 2.118), (-3.077, 2.99, -2.238), (-2.387, 2.99, -2.238), (2.323, 2.99, 2.118), (3.013, 2.99, 2.118), (3.013, 2.99, -2.238), (2.323, 2.99, -2.238), (-2.387, 2.99, 2.118)], [], [(6, 7, 2, 3), (14, 13, 18, 23), (9, 5, 1, 13), (11, 6, 3, 15), (5, 4, 0, 1), (4, 10, 14, 0), (10, 11, 15, 14), (7, 8, 12, 2), (8, 9, 13, 12), (1, 0, 16, 17), (13, 14, 15, 12), (20, 21, 29, 28), (16, 23, 31, 24), (3, 2, 21, 20), (13, 1, 17, 18), (0, 14, 23, 16), (2, 12, 22, 21), (12, 15, 19, 22), (15, 3, 20, 19), (30, 27, 28, 29), (25, 24, 31, 26), (18, 17, 25, 26), (23, 18, 26, 31), (21, 22, 30, 29), (19, 20, 28, 27), (17, 16, 24, 25), (22, 19, 27, 30)])
_uv = me_cube_007.uv_layers.new(name='UVMap')
_uv.uv.foreach_set('vector', [0.625, 0.5, 0.375, 0.5, 0.375, 0.5, 0.625, 0.5, 0.625, 0.2913, 0.375, 0.2913, 0.375, 0.2913, 0.625, 0.2913, 0.1663, 0.5, 0.125, 0.5, 0.125, 0.5, 0.1663, 0.5, 0.6663, 0.5, 0.625, 0.5, 0.625, 0.5, 0.6663, 0.5, 0.375, 0.25, 0.625, 0.25, 0.625, 0.25, 0.375, 0.25, 0.875, 0.5, 0.8337, 0.5, 0.8337, 0.5, 0.875, 0.5, 0.8337, 0.5, 0.6663, 0.5, 0.6663, 0.5, 0.8337, 0.5, 0.375, 0.5, 0.3337, 0.5, 0.3337, 0.5, 0.375, 0.5, 0.3337, 0.5, 0.1663, 0.5, 0.1663, 0.5, 0.3337, 0.5, 0.375, 0.25, 0.625, 0.25, 0.625, 0.25, 0.375, 0.25, 0.375, 0.2913, 0.625, 0.2913, 0.625, 0.4587, 0.375, 0.4587, 0.625, 0.5, 0.375, 0.5, 0.375, 0.5, 0.625, 0.5, 0.875, 0.5, 0.8337, 0.5, 0.8337, 0.5, 0.875, 0.5, 0.625, 0.5, 0.375, 0.5, 0.375, 0.5, 0.625, 0.5, 0.1663, 0.5, 0.125, 0.5, 0.125, 0.5, 0.1663, 0.5, 0.875, 0.5, 0.8337, 0.5, 0.8337, 0.5, 0.875, 0.5, 0.375, 0.5, 0.3337, 0.5, 0.3337, 0.5, 0.375, 0.5, 0.375, 0.4587, 0.625, 0.4587, 0.625, 0.4587, 0.375, 0.4587, 0.6663, 0.5, 0.625, 0.5, 0.625, 0.5, 0.6663, 0.5, 0.375, 0.4587, 0.625, 0.4587, 0.625, 0.5, 0.375, 0.5, 0.375, 0.25, 0.625, 0.25, 0.625, 0.2913, 0.375, 0.2913, 0.1663, 0.5, 0.125, 0.5, 0.125, 0.5, 0.1663, 0.5, 0.625, 0.2913, 0.375, 0.2913, 0.375, 0.2913, 0.625, 0.2913, 0.375, 0.5, 0.3337, 0.5, 0.3337, 0.5, 0.375, 0.5, 0.6663, 0.5, 0.625, 0.5, 0.625, 0.5, 0.6663, 0.5, 0.375, 0.25, 0.625, 0.25, 0.625, 0.25, 0.375, 0.25, 0.375, 0.4587, 0.625, 0.4587, 0.625, 0.4587, 0.375, 0.4587])
me_cube_007.materials.append(mat_material)
me_cube_007.update()

# ---- objects
ob_platform = bpy.data.objects.new('Platform', me_cube)
ob_circle = bpy.data.objects.new('Circle', me_circle)
ob_osnova = bpy.data.objects.new('Osnova', me_cube_001)
ob_arm1 = bpy.data.objects.new('Arm1', me_cube_004)
ob_arm2 = bpy.data.objects.new('Arm2', me_cube_005)
ob_arm2_001 = bpy.data.objects.new('Arm2.001', me_cube_007)

# ---- transforms, parenting, visibility, modifiers, constraints
ob_platform.location = (0.0, 0.0, 0.0)
ob_platform.scale = (1.0, 1.0, -0.07673)
ob_platform.lock_rotations_4d = False
ob_platform.empty_display_type = 'ARROWS'
ob_platform.lineart.crease_threshold = 0.0
ob_circle.location = (0.0, 0.0, 0.07673)
ob_circle.scale = (0.6054, 0.6054, 0.6054)
ob_osnova.location = (0.0, 0.0, 0.3514)
ob_osnova.scale = (0.5788, 0.5788, 0.1982)
ob_arm1.location = (0.0, 0.0, 1.044)
ob_arm1.scale = (0.1884, 0.1884, 0.1884)
ob_arm2.location = (0.0, 0.07303, 6.191)
ob_arm2.scale = (0.2095, 0.2095, 0.2095)
ob_arm2_001.location = (0.0, 4.533, 6.191)
ob_arm2_001.scale = (0.2095, 0.2095, 0.2095)

# ---- collection membership
col_collection.objects.link(ob_platform)
col_collection.objects.link(ob_circle)
col_collection.objects.link(ob_osnova)
col_collection.objects.link(ob_arm1)
col_collection.objects.link(ob_arm2)
col_collection.objects.link(ob_arm2_001)

# ---- scene / render settings (as saved in the file)
scene.frame_start = 1; scene.frame_end = 250; scene.frame_set(1)
scene.render.engine = 'BLENDER_EEVEE_NEXT'
bpy.context.view_layer.update()

# ---- added for rendering (the .blend has no active camera and no usable light): camera, sun
cam_auto = bpy.data.cameras.new('AutoCamera')
cam_auto.lens = 50.0
cam_auto.sensor_width = 36.0
cam_auto.clip_end = 1000.0
ob_auto_camera = bpy.data.objects.new('AutoCamera', cam_auto)
scene.collection.objects.link(ob_auto_camera)
ob_auto_camera.location = (9.43304, -9.55898, 10.638)
ob_auto_camera.rotation_euler = (1.09748, -7.21219e-08, 0.694738)
scene.camera = ob_auto_camera
light_auto_sun = bpy.data.lights.new('AutoSun', 'SUN')
light_auto_sun.energy = 3.0
light_auto_sun.angle = 0.0523599
ob_auto_sun = bpy.data.objects.new('AutoSun', light_auto_sun)
scene.collection.objects.link(ob_auto_sun)
ob_auto_sun.rotation_euler = (0.872665, 0.174533, 0.523599)
bpy.context.view_layer.update()
